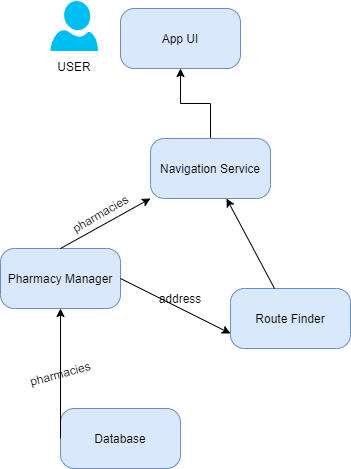

The diagram above was exported from draw.io. Its source (the exported page's mxGraphModel, read from the mxfile embedded in the PNG):
<mxGraphModel dx="460" dy="813" grid="1" gridSize="10" guides="1" tooltips="1" connect="1" arrows="1" fold="1" page="1" pageScale="1" pageWidth="850" pageHeight="1100" math="0" shadow="0">
  <root>
    <mxCell id="0" />
    <mxCell id="1" parent="0" />
    <mxCell id="oA-laHkljeu6xfBkvn_H-1" value="" style="verticalLabelPosition=bottom;html=1;verticalAlign=top;align=center;strokeColor=none;fillColor=#00BEF2;shape=mxgraph.azure.user;" vertex="1" parent="1">
      <mxGeometry x="70" y="92.5" width="47.5" height="50" as="geometry" />
    </mxCell>
    <mxCell id="oA-laHkljeu6xfBkvn_H-6" value="" style="edgeStyle=orthogonalEdgeStyle;rounded=0;orthogonalLoop=1;jettySize=auto;html=1;" edge="1" parent="1" source="oA-laHkljeu6xfBkvn_H-3" target="oA-laHkljeu6xfBkvn_H-5">
      <mxGeometry relative="1" as="geometry" />
    </mxCell>
    <mxCell id="oA-laHkljeu6xfBkvn_H-3" value="Navigation Service" style="rounded=1;whiteSpace=wrap;html=1;fillColor=#dae8fc;strokeColor=#6c8ebf;arcSize=23;" vertex="1" parent="1">
      <mxGeometry x="170" y="230" width="120" height="60" as="geometry" />
    </mxCell>
    <mxCell id="oA-laHkljeu6xfBkvn_H-4" value="USER" style="text;html=1;strokeColor=none;fillColor=none;align=center;verticalAlign=middle;whiteSpace=wrap;rounded=0;" vertex="1" parent="1">
      <mxGeometry x="73.75" y="147.5" width="40" height="20" as="geometry" />
    </mxCell>
    <mxCell id="oA-laHkljeu6xfBkvn_H-5" value="&lt;span&gt;App UI&lt;/span&gt;" style="rounded=1;whiteSpace=wrap;html=1;fillColor=#dae8fc;strokeColor=#6c8ebf;arcSize=23;" vertex="1" parent="1">
      <mxGeometry x="140" y="100" width="120" height="60" as="geometry" />
    </mxCell>
    <mxCell id="oA-laHkljeu6xfBkvn_H-7" value="Pharmacy Manager" style="rounded=1;whiteSpace=wrap;html=1;fillColor=#dae8fc;strokeColor=#6c8ebf;arcSize=23;" vertex="1" parent="1">
      <mxGeometry x="20" y="340" width="120" height="60" as="geometry" />
    </mxCell>
    <mxCell id="oA-laHkljeu6xfBkvn_H-9" value="" style="endArrow=classic;html=1;exitX=0.5;exitY=0;exitDx=0;exitDy=0;entryX=0;entryY=1;entryDx=0;entryDy=0;" edge="1" parent="1" source="oA-laHkljeu6xfBkvn_H-7" target="oA-laHkljeu6xfBkvn_H-3">
      <mxGeometry width="50" height="50" relative="1" as="geometry">
        <mxPoint x="220" y="440" as="sourcePoint" />
        <mxPoint x="270" y="390" as="targetPoint" />
      </mxGeometry>
    </mxCell>
    <mxCell id="oA-laHkljeu6xfBkvn_H-10" value="Route Finder" style="rounded=1;whiteSpace=wrap;html=1;fillColor=#dae8fc;strokeColor=#6c8ebf;arcSize=23;" vertex="1" parent="1">
      <mxGeometry x="250" y="380" width="120" height="60" as="geometry" />
    </mxCell>
    <mxCell id="oA-laHkljeu6xfBkvn_H-11" value="" style="endArrow=classic;html=1;" edge="1" parent="1" source="oA-laHkljeu6xfBkvn_H-10" target="oA-laHkljeu6xfBkvn_H-3">
      <mxGeometry width="50" height="50" relative="1" as="geometry">
        <mxPoint x="220" y="440" as="sourcePoint" />
        <mxPoint x="270" y="390" as="targetPoint" />
      </mxGeometry>
    </mxCell>
    <mxCell id="oA-laHkljeu6xfBkvn_H-12" value="Database" style="rounded=1;whiteSpace=wrap;html=1;fillColor=#dae8fc;strokeColor=#6c8ebf;arcSize=23;" vertex="1" parent="1">
      <mxGeometry x="80" y="500" width="120" height="60" as="geometry" />
    </mxCell>
    <mxCell id="oA-laHkljeu6xfBkvn_H-13" value="" style="endArrow=classic;html=1;exitX=0;exitY=0.5;exitDx=0;exitDy=0;entryX=0.5;entryY=1;entryDx=0;entryDy=0;" edge="1" parent="1" source="oA-laHkljeu6xfBkvn_H-12" target="oA-laHkljeu6xfBkvn_H-7">
      <mxGeometry width="50" height="50" relative="1" as="geometry">
        <mxPoint x="220" y="440" as="sourcePoint" />
        <mxPoint x="270" y="390" as="targetPoint" />
      </mxGeometry>
    </mxCell>
    <mxCell id="oA-laHkljeu6xfBkvn_H-14" value="" style="endArrow=classic;html=1;exitX=1;exitY=0.5;exitDx=0;exitDy=0;entryX=0;entryY=0.75;entryDx=0;entryDy=0;" edge="1" parent="1" source="oA-laHkljeu6xfBkvn_H-7" target="oA-laHkljeu6xfBkvn_H-10">
      <mxGeometry width="50" height="50" relative="1" as="geometry">
        <mxPoint x="220" y="440" as="sourcePoint" />
        <mxPoint x="270" y="390" as="targetPoint" />
      </mxGeometry>
    </mxCell>
    <mxCell id="oA-laHkljeu6xfBkvn_H-15" value="address" style="text;html=1;strokeColor=none;fillColor=none;align=center;verticalAlign=middle;whiteSpace=wrap;rounded=0;" vertex="1" parent="1">
      <mxGeometry x="180" y="380" width="40" height="20" as="geometry" />
    </mxCell>
    <mxCell id="oA-laHkljeu6xfBkvn_H-16" value="pharmacies" style="text;html=1;strokeColor=none;fillColor=none;align=center;verticalAlign=middle;whiteSpace=wrap;rounded=0;rotation=-30;" vertex="1" parent="1">
      <mxGeometry x="100" y="290" width="40" height="30" as="geometry" />
    </mxCell>
    <mxCell id="oA-laHkljeu6xfBkvn_H-17" value="pharmacies" style="text;html=1;strokeColor=none;fillColor=none;align=center;verticalAlign=middle;whiteSpace=wrap;rounded=0;rotation=-15;" vertex="1" parent="1">
      <mxGeometry x="60" y="450" width="40" height="30" as="geometry" />
    </mxCell>
  </root>
</mxGraphModel>